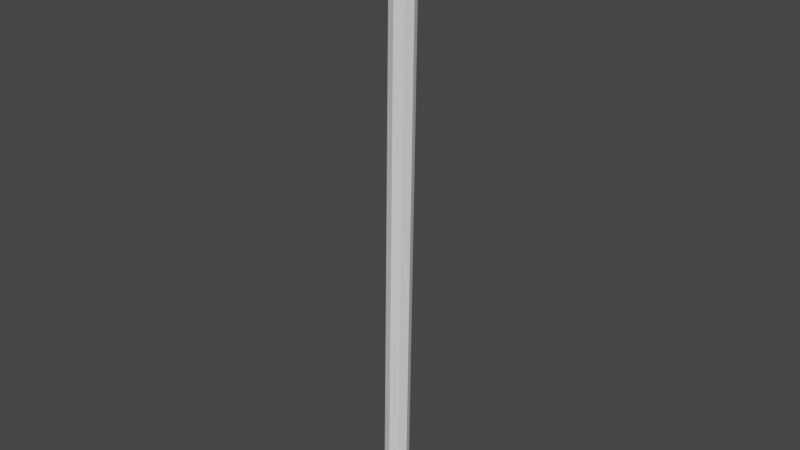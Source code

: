 # Source: collision.blend  (saved by Blender 2.90.8; exported with 4.5.12 LTS)
import bpy
from mathutils import Matrix  # noqa: F401  (used for matrix-valued properties, if any)

bpy.ops.wm.read_factory_settings(use_empty=True)
scene = bpy.context.scene
scene.name = 'Scene'

# ---- collections
col_collection = bpy.data.collections.new('Collection'); scene.collection.children.link(col_collection)

# ---- world
world_world = bpy.data.worlds.new('World'); scene.world = world_world
world_world.use_nodes = True; world_world.node_tree.nodes.clear()
_N = world_world.node_tree.nodes; _L = world_world.node_tree.links
n0 = _N.new('ShaderNodeOutputWorld'); n0.name = 'World Output'; n0.location = (300, 300)
n1 = _N.new('ShaderNodeBackground'); n1.name = 'Background'; n1.location = (10, 300)
n1.inputs[0].default_value = (0.05088, 0.05088, 0.05088, 1.0)
_L.new(n1.outputs[0], n0.inputs[0])
n0.is_active_output = True
world_world.color = (0.05088, 0.05088, 0.05088)
world_world.use_sun_shadow = False
world_world.sun_shadow_jitter_overblur = 0.0

# ---- meshes
me_cylinder = bpy.data.meshes.new('Cylinder')
me_cylinder.from_pydata([(-3.499e-08, 0.3292, -0.3292), (-3.499e-08, 0.6419, 16.35), (0.2328, 0.2328, -0.3292), (0.2328, 0.5455, 16.35), (0.3292, -9.391e-09, -0.3292), (0.3292, 0.3127, 16.35), (0.2328, -0.2328, -0.3292), (0.2328, 0.07997, 16.35), (-6.376e-08, -0.3292, -0.3292), (-6.376e-08, -0.01644, 16.35), (-0.2328, -0.2328, -0.3292), (-0.2328, 0.07997, 16.35), (-0.3292, 8.923e-09, -0.3292), (-0.3292, 0.3127, 16.35), (-0.2328, 0.2328, -0.3292), (-0.2328, 0.5455, 16.35)], [], [(0, 1, 3, 2), (2, 3, 5, 4), (4, 5, 7, 6), (6, 7, 9, 8), (8, 9, 11, 10), (10, 11, 13, 12), (3, 1, 15, 13, 11, 9, 7, 5), (12, 13, 15, 14), (14, 15, 1, 0), (0, 2, 4, 6, 8, 10, 12, 14)])
_uv = me_cylinder.uv_layers.new(name='UVMap')
_uv.uv.foreach_set('vector', [1.0, 0.5, 1.0, 1.0, 0.875, 1.0, 0.875, 0.5, 0.875, 0.5, 0.875, 1.0, 0.75, 1.0, 0.75, 0.5, 0.75, 0.5, 0.75, 1.0, 0.625, 1.0, 0.625, 0.5, 0.625, 0.5, 0.625, 1.0, 0.5, 1.0, 0.5, 0.5, 0.5, 0.5, 0.5, 1.0, 0.375, 1.0, 0.375, 0.5, 0.375, 0.5, 0.375, 1.0, 0.25, 1.0, 0.25, 0.5, 0.4197, 0.4197, 0.25, 0.49, 0.08029, 0.4197, 0.01, 0.25, 0.08029, 0.08029, 0.25, 0.01, 0.4197, 0.08029, 0.49, 0.25, 0.25, 0.5, 0.25, 1.0, 0.125, 1.0, 0.125, 0.5, 0.125, 0.5, 0.125, 1.0, 0.0, 1.0, 0.0, 0.5, 0.75, 0.49, 0.9197, 0.4197, 0.99, 0.25, 0.9197, 0.08029, 0.75, 0.01, 0.5803, 0.08029, 0.51, 0.25, 0.5803, 0.4197])
me_cylinder.use_remesh_fix_poles = True
me_cylinder.use_remesh_preserve_attributes = False
me_cylinder.use_mirror_vertex_groups = False
me_cylinder.update()

# ---- objects
ob_cylinder = bpy.data.objects.new('Cylinder', me_cylinder)

# ---- transforms, parenting, visibility, modifiers, constraints
ob_cylinder.location = (0.0, 0.0, 0.0)
ob_cylinder.lineart.crease_threshold = 0.0

# ---- collection membership
col_collection.objects.link(ob_cylinder)

# ---- scene / render settings (as saved in the file)
scene.frame_start = 1; scene.frame_end = 250; scene.frame_set(1)
scene.render.engine = 'BLENDER_EEVEE_NEXT'
scene.cycles.use_denoising = False
scene.cycles.samples = 128
scene.cycles.sampling_pattern = 'TABULATED_SOBOL'
scene.cycles.use_adaptive_sampling = False
scene.cycles.use_light_tree = False
scene.view_settings.view_transform = 'Filmic'
bpy.context.view_layer.update()

# ---- added for rendering (the .blend has no active camera and no usable light): camera, sun
cam_auto = bpy.data.cameras.new('AutoCamera')
cam_auto.lens = 50.0
cam_auto.sensor_width = 36.0
cam_auto.clip_end = 1000.0
ob_auto_camera = bpy.data.objects.new('AutoCamera', cam_auto)
scene.collection.objects.link(ob_auto_camera)
ob_auto_camera.location = (15.4708, -18.4086, 20.3874)
ob_auto_camera.rotation_euler = (1.09748, -7.21219e-08, 0.694738)
scene.camera = ob_auto_camera
light_auto_sun = bpy.data.lights.new('AutoSun', 'SUN')
light_auto_sun.energy = 3.0
light_auto_sun.angle = 0.0523599
ob_auto_sun = bpy.data.objects.new('AutoSun', light_auto_sun)
scene.collection.objects.link(ob_auto_sun)
ob_auto_sun.rotation_euler = (0.872665, 0.174533, 0.523599)
bpy.context.view_layer.update()
